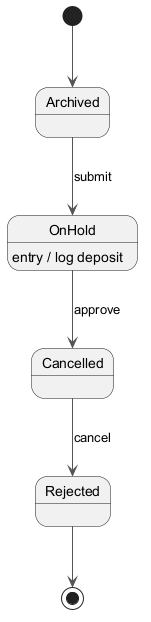

The diagram above was rendered by PlantUML. Its source (embedded in the PNG):
@startuml
skinparam ArrowColor #555555
[*] --> Archived
Archived --> OnHold : submit
OnHold --> Cancelled : approve
OnHold : entry / log deposit
Cancelled --> Rejected : cancel
Rejected --> [*]
@enduml